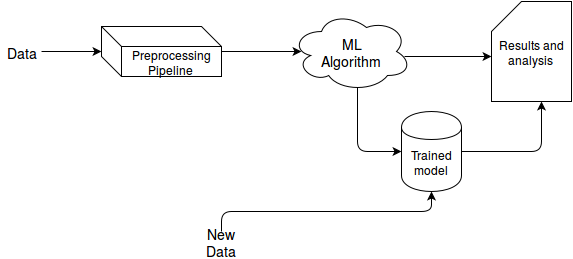

The diagram above was exported from draw.io. Its source (the exported page's mxGraphModel, read from the mxfile embedded in the PNG):
<mxGraphModel dx="901" dy="598" grid="1" gridSize="10" guides="1" tooltips="1" connect="1" arrows="1" fold="1" page="1" pageScale="1" pageWidth="826" pageHeight="1169" background="#ffffff" math="0" shadow="0">
  <root>
    <mxCell id="0" />
    <mxCell id="1" parent="0" />
    <mxCell id="4" value="" style="endArrow=classic;html=1;exitX=1;exitY=0.5;entryX=0;entryY=0.5;" edge="1" parent="1">
      <mxGeometry width="50" height="50" relative="1" as="geometry">
        <mxPoint x="340" y="260" as="sourcePoint" />
        <mxPoint x="420" y="260" as="targetPoint" />
      </mxGeometry>
    </mxCell>
    <mxCell id="5" value="" style="ellipse;shape=cloud;whiteSpace=wrap;html=1;fillColor=none;" vertex="1" parent="1">
      <mxGeometry x="410" y="220" width="120" height="80" as="geometry" />
    </mxCell>
    <mxCell id="6" value="&lt;font style=&quot;font-size: 14px&quot;&gt;ML Algorithm&lt;br&gt;&lt;/font&gt;" style="text;html=1;strokeColor=none;fillColor=none;align=center;verticalAlign=middle;whiteSpace=wrap;" vertex="1" parent="1">
      <mxGeometry x="450" y="250" width="40" height="20" as="geometry" />
    </mxCell>
    <mxCell id="7" value="" style="endArrow=classic;html=1;exitX=0.942;exitY=0.563;exitPerimeter=0;" edge="1" parent="1" source="5">
      <mxGeometry width="50" height="50" relative="1" as="geometry">
        <mxPoint x="580" y="250" as="sourcePoint" />
        <mxPoint x="610" y="265" as="targetPoint" />
      </mxGeometry>
    </mxCell>
    <mxCell id="8" value="" style="shape=cube;whiteSpace=wrap;html=1;fillColor=none;" vertex="1" parent="1">
      <mxGeometry x="220" y="235" width="120" height="50" as="geometry" />
    </mxCell>
    <mxCell id="9" value="" style="shape=cylinder;whiteSpace=wrap;html=1;fillColor=none;" vertex="1" parent="1">
      <mxGeometry x="520" y="320" width="60" height="80" as="geometry" />
    </mxCell>
    <mxCell id="10" value="" style="edgeStyle=elbowEdgeStyle;elbow=horizontal;endArrow=classic;html=1;entryX=0;entryY=0.5;exitX=0.55;exitY=0.95;exitPerimeter=0;" edge="1" parent="1" source="5" target="9">
      <mxGeometry width="50" height="50" relative="1" as="geometry">
        <mxPoint x="445" y="390" as="sourcePoint" />
        <mxPoint x="495" y="340" as="targetPoint" />
        <Array as="points">
          <mxPoint x="476" y="330" />
        </Array>
      </mxGeometry>
    </mxCell>
    <mxCell id="11" value="Trained model&lt;br&gt;" style="text;html=1;strokeColor=none;fillColor=none;align=center;verticalAlign=middle;whiteSpace=wrap;" vertex="1" parent="1">
      <mxGeometry x="530" y="360" width="40" height="20" as="geometry" />
    </mxCell>
    <mxCell id="12" value="&lt;font style=&quot;font-size: 14px&quot;&gt;Data&lt;br&gt;&lt;/font&gt;" style="text;html=1;strokeColor=none;fillColor=none;align=center;verticalAlign=middle;whiteSpace=wrap;" vertex="1" parent="1">
      <mxGeometry x="120" y="250" width="40" height="20" as="geometry" />
    </mxCell>
    <mxCell id="13" value="" style="endArrow=classic;html=1;exitX=1;exitY=0.5;entryX=0;entryY=0.5;" edge="1" parent="1" source="12" target="8">
      <mxGeometry width="50" height="50" relative="1" as="geometry">
        <mxPoint x="170" y="90" as="sourcePoint" />
        <mxPoint x="220" y="40" as="targetPoint" />
      </mxGeometry>
    </mxCell>
    <mxCell id="14" value="Preprocessing Pipeline&lt;br&gt;" style="text;html=1;strokeColor=none;fillColor=none;align=center;verticalAlign=middle;whiteSpace=wrap;" vertex="1" parent="1">
      <mxGeometry x="270" y="260" width="40" height="20" as="geometry" />
    </mxCell>
    <mxCell id="15" value="Results and analysis&lt;br&gt;" style="shape=card;whiteSpace=wrap;html=1;fillColor=none;" vertex="1" parent="1">
      <mxGeometry x="610" y="210" width="80" height="100" as="geometry" />
    </mxCell>
    <mxCell id="16" value="&lt;font style=&quot;font-size: 14px&quot;&gt;New Data&lt;br&gt;&lt;/font&gt;" style="text;html=1;strokeColor=none;fillColor=none;align=center;verticalAlign=middle;whiteSpace=wrap;" vertex="1" parent="1">
      <mxGeometry x="320" y="440" width="40" height="20" as="geometry" />
    </mxCell>
    <mxCell id="18" value="" style="edgeStyle=elbowEdgeStyle;elbow=vertical;endArrow=classic;html=1;" edge="1" parent="1">
      <mxGeometry width="50" height="50" relative="1" as="geometry">
        <mxPoint x="340" y="440" as="sourcePoint" />
        <mxPoint x="550" y="400" as="targetPoint" />
      </mxGeometry>
    </mxCell>
    <mxCell id="20" value="" style="edgeStyle=segmentEdgeStyle;endArrow=classic;html=1;exitX=1;exitY=0.5;" edge="1" parent="1" source="9">
      <mxGeometry width="50" height="50" relative="1" as="geometry">
        <mxPoint x="610" y="360" as="sourcePoint" />
        <mxPoint x="660" y="310" as="targetPoint" />
        <Array as="points">
          <mxPoint x="660" y="360" />
        </Array>
      </mxGeometry>
    </mxCell>
  </root>
</mxGraphModel>